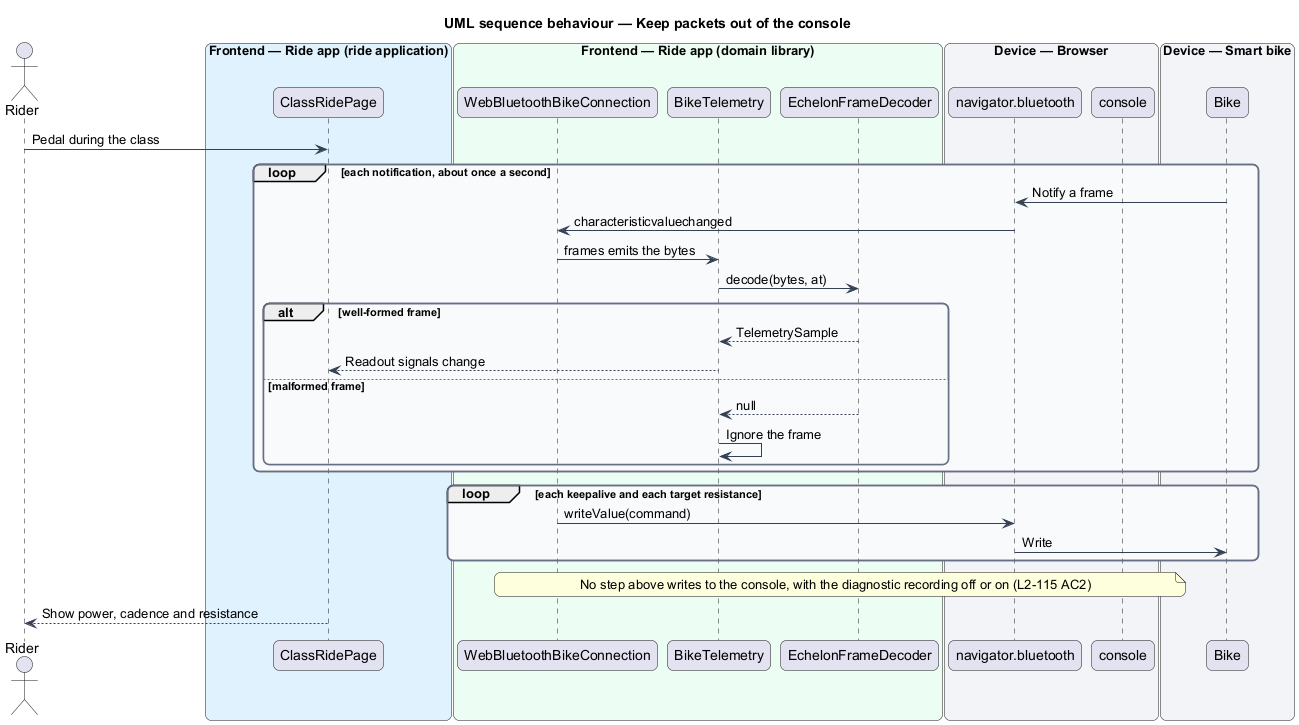

The diagram above was rendered by PlantUML. Its source (embedded in the PNG):
@startuml
title UML sequence behaviour — Keep packets out of the console
skinparam backgroundColor #FFFFFF
skinparam shadowing false
skinparam roundcorner 12
skinparam defaultFontName Arial
skinparam ArrowColor #344054
skinparam rectangle {
  BorderColor #344054
  FontColor #101828
}
skinparam package {
  BorderColor #667085
  FontColor #101828
  BackgroundColor #F9FAFB
}
actor "Rider" as rider
box "Frontend — Ride app (ride application)" #E0F2FE
  participant "ClassRidePage" as page
end box
box "Frontend — Ride app (domain library)" #ECFDF3
  participant "WebBluetoothBikeConnection" as conn
  participant "BikeTelemetry" as telemetry
  participant "EchelonFrameDecoder" as decoder
end box
box "Device — Browser" #F2F4F7
  participant "navigator.bluetooth" as ble
  participant "console" as console
end box
box "Device — Smart bike" #F2F4F7
  participant "Bike" as bike
end box
rider -> page : Pedal during the class
loop each notification, about once a second
  bike -> ble : Notify a frame
  ble -> conn : characteristicvaluechanged
  conn -> telemetry : frames emits the bytes
  telemetry -> decoder : decode(bytes, at)
  alt well-formed frame
    decoder --> telemetry : TelemetrySample
    telemetry --> page : Readout signals change
  else malformed frame
    decoder --> telemetry : null
    telemetry -> telemetry : Ignore the frame
  end
end
loop each keepalive and each target resistance
  conn -> ble : writeValue(command)
  ble -> bike : Write
end
note over conn, console : No step above writes to the console, with the diagnostic recording off or on (L2-115 AC2)
page --> rider : Show power, cadence and resistance
@enduml